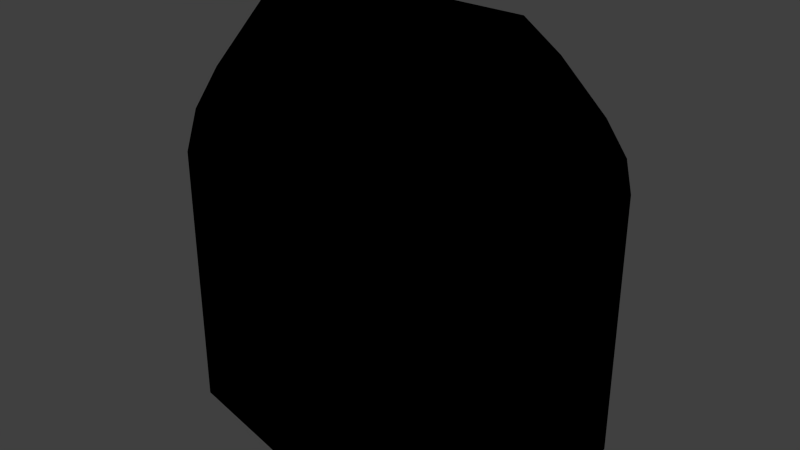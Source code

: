 # Source: food_baking_flour.blend  (saved by Blender 2.81.16; exported with 4.5.12 LTS)
import bpy
from mathutils import Matrix  # noqa: F401  (used for matrix-valued properties, if any)

bpy.ops.wm.read_factory_settings(use_empty=True)
scene = bpy.context.scene
scene.name = 'Scene'

# ---- collections
col_collection_1 = bpy.data.collections.new('Collection 1'); scene.collection.children.link(col_collection_1)

# ---- images (referenced by path relative to the original .blend; pixels are not part of the script)
import os
ASSET_DIR = os.environ.get("B2B_ASSET_DIR", "")  # directory of the original .blend (textures are referenced by path, not embedded)
HERE = os.path.dirname(os.path.abspath(__file__))  # packed textures are extracted next to this script under _unpacked/

def load_image(name, relpath, width, height, colorspace="sRGB"):
    """Load a texture the original file referenced (path relative to the .blend, or extracted next to this script)."""
    p = next((c for c in (os.path.join(HERE, relpath), os.path.join(ASSET_DIR, relpath)) if relpath and os.path.exists(c)), "")
    if p:
        img = bpy.data.images.load(p, check_existing=True)
        img.name = name
    else:  # same state as the original file: an image datablock whose file is absent (Cycles renders it pink)
        img = bpy.data.images.new(name, width, height)
        img.source = "FILE"
        img.filepath = "//" + (relpath or name)
    img.colorspace_settings.name = colorspace
    return img
img_food_baking_flour_png = load_image('food_baking_flour.png', 'Materials/food_baking_flour.png', 1024, 1024, 'sRGB')

# ---- materials (node trees are filled in below, after node groups)
mat_food_baking_flour = bpy.data.materials.new('food_baking_flour')
mat_food_baking_flour.alpha_threshold = 0.0
mat_food_baking_flour.use_transparent_shadow = False
mat_food_baking_flour.roughness = 0.5
mat_food_baking_flour.line_color = (0.0, 0.0, 0.0, 1.0)

# ---- material node trees
mat_food_baking_flour.use_nodes = True; mat_food_baking_flour.node_tree.nodes.clear()
_N = mat_food_baking_flour.node_tree.nodes; _L = mat_food_baking_flour.node_tree.links
n0 = _N.new('ShaderNodeOutputMaterial'); n0.name = 'Material Output'; n0.location = (300, 300)
n1 = _N.new('ShaderNodeTexImage'); n1.name = 'Image Texture'; n1.location = (-23, 375)
n1.image = img_food_baking_flour_png
n1.interpolation = 'Closest'
n0.is_active_output = True

# ---- world
world_world = bpy.data.worlds.new('World'); scene.world = world_world
world_world.color = (0.05088, 0.05088, 0.05088)
world_world.use_sun_shadow = False
world_world.sun_shadow_jitter_overblur = 0.0
world_world.cycles.sampling_method = 'MANUAL'
world_world.cycles.sample_map_resolution = 256

# ---- meshes
me_cube = bpy.data.meshes.new('Cube')
me_cube.from_pydata([(0.0762, 0.0381, -0.1143), (0.0762, -0.0381, -0.1143), (-0.0762, -0.0381, -0.1143), (-0.0762, 0.0381, -0.1143), (0.05149, -7.243e-09, 0.06999), (-0.05149, -5.675e-09, 0.06999), (0.0762, 0.0381, 0.0), (0.0762, -0.0381, 0.0), (-0.0762, -0.0381, 0.0), (-0.0762, 0.0381, 0.0), (0.07114, 0.02426, 0.03243), (0.07114, -0.02426, 0.03243), (-0.07114, -0.02426, 0.03243), (-0.07114, 0.02426, 0.03243), (0.06151, 0.007797, 0.05696), (0.06151, -0.007797, 0.05696), (-0.06151, -0.007797, 0.05696), (-0.06151, 0.007797, 0.05696), (0.0762, 0.03213, 0.01622), (0.0762, -0.03213, 0.01622), (-0.0762, -0.03213, 0.01622), (-0.0762, 0.03213, 0.01622), (1.49e-08, 0.05411, -0.1143), (0.0, -0.05411, -0.1143), (1.49e-08, 0.05411, 0.0), (-2.235e-08, -0.05411, 0.0), (6.462e-09, 0.03446, 0.03243), (-2.832e-08, -0.03446, 0.03243), (4.103e-09, 0.01389, 0.05696), (-2.597e-08, -0.01389, 0.05696), (-2.235e-08, -0.04563, 0.01622), (1.49e-08, 0.04563, 0.01622), (-7.451e-09, -8.214e-09, 0.06999)], [], [(22, 23, 2, 3), (29, 32, 5, 16), (24, 22, 3, 9), (31, 24, 9, 21), (2, 8, 9, 3), (23, 25, 8, 2), (0, 6, 7, 1), (28, 26, 13, 17), (20, 12, 13, 21), (30, 27, 12, 20), (18, 10, 11, 19), (14, 4, 15), (12, 16, 17, 13), (27, 29, 16, 12), (10, 14, 15, 11), (6, 18, 19, 7), (25, 30, 20, 8), (8, 20, 21, 9), (26, 31, 21, 13), (16, 5, 17), (32, 28, 17, 5), (4, 14, 28, 32), (10, 18, 31, 26), (7, 19, 30, 25), (11, 15, 29, 27), (19, 11, 27, 30), (14, 10, 26, 28), (1, 7, 25, 23), (18, 6, 24, 31), (6, 0, 22, 24), (15, 4, 32, 29), (0, 1, 23, 22)])
_uv = me_cube.uv_layers.new(name='UVMap')
_uv.uv.foreach_set('vector', [0.9279, 0.931, 0.9279, 0.5775, 0.972, 0.5775, 0.972, 0.931, 0.294, 0.8481, 0.294, 0.971, 0.4349, 0.971, 0.4349, 0.8481, 0.6884, 0.4775, 0.6884, 0.009251, 0.5352, 0.009251, 0.5352, 0.4775, 0.6884, 0.544, 0.6884, 0.4775, 0.5352, 0.4775, 0.5352, 0.544, 0.4349, 0.009251, 0.4349, 0.4775, 0.5352, 0.4775, 0.5352, 0.009251, 0.294, 0.009251, 0.294, 0.4775, 0.4349, 0.4775, 0.4349, 0.009251, 0.01968, 0.009251, 0.01968, 0.4775, 0.1532, 0.4775, 0.1532, 0.009251, 0.6884, 0.8481, 0.6884, 0.6123, 0.5352, 0.6123, 0.5352, 0.8481, 0.4349, 0.544, 0.4349, 0.6123, 0.5352, 0.6123, 0.5352, 0.544, 0.294, 0.544, 0.294, 0.6123, 0.4349, 0.6123, 0.4349, 0.544, 0.01968, 0.544, 0.01968, 0.6123, 0.1532, 0.6123, 0.1532, 0.544, 0.01968, 0.8481, 0.1532, 0.971, 0.1532, 0.8481, 0.4349, 0.6123, 0.4349, 0.8481, 0.5352, 0.8481, 0.5352, 0.6123, 0.294, 0.6123, 0.294, 0.8481, 0.4349, 0.8481, 0.4349, 0.6123, 0.01968, 0.6123, 0.01968, 0.8481, 0.1532, 0.8481, 0.1532, 0.6123, 0.01968, 0.4775, 0.01968, 0.544, 0.1532, 0.544, 0.1532, 0.4775, 0.294, 0.4775, 0.294, 0.544, 0.4349, 0.544, 0.4349, 0.4775, 0.4349, 0.4775, 0.4349, 0.544, 0.5352, 0.544, 0.5352, 0.4775, 0.6884, 0.6123, 0.6884, 0.544, 0.5352, 0.544, 0.5352, 0.6123, 0.4349, 0.8481, 0.5352, 0.971, 0.5352, 0.8481, 0.6884, 0.971, 0.6884, 0.8481, 0.5352, 0.8481, 0.5352, 0.971, 0.8415, 0.971, 0.8415, 0.8481, 0.6884, 0.8481, 0.6884, 0.971, 0.8415, 0.6123, 0.8415, 0.544, 0.6884, 0.544, 0.6884, 0.6123, 0.1532, 0.4775, 0.1532, 0.544, 0.294, 0.544, 0.294, 0.4775, 0.1532, 0.6123, 0.1532, 0.8481, 0.294, 0.8481, 0.294, 0.6123, 0.1532, 0.544, 0.1532, 0.6123, 0.294, 0.6123, 0.294, 0.544, 0.8415, 0.8481, 0.8415, 0.6123, 0.6884, 0.6123, 0.6884, 0.8481, 0.1532, 0.009251, 0.1532, 0.4775, 0.294, 0.4775, 0.294, 0.009251, 0.8415, 0.544, 0.8415, 0.4775, 0.6884, 0.4775, 0.6884, 0.544, 0.8415, 0.4775, 0.8415, 0.009251, 0.6884, 0.009251, 0.6884, 0.4775, 0.1532, 0.8481, 0.1532, 0.971, 0.294, 0.971, 0.294, 0.8481, 0.8837, 0.931, 0.8837, 0.5775, 0.9279, 0.5775, 0.9279, 0.931])
me_cube.materials.append(mat_food_baking_flour)
me_cube.use_remesh_preserve_volume = False
me_cube.use_remesh_preserve_attributes = False
me_cube.use_mirror_vertex_groups = False
me_cube.update()

# ---- objects
ob_food_baking_flour = bpy.data.objects.new('food_baking_flour', me_cube)

# ---- transforms, parenting, visibility, modifiers, constraints
ob_food_baking_flour.location = (0.0, 0.0, 0.0)
ob_food_baking_flour.lock_rotations_4d = False
ob_food_baking_flour.empty_display_type = 'ARROWS'
ob_food_baking_flour.lineart.crease_threshold = 0.0

# ---- collection membership
col_collection_1.objects.link(ob_food_baking_flour)

# ---- scene / render settings (as saved in the file)
scene.frame_start = 1; scene.frame_end = 250; scene.frame_set(1)
scene.render.engine = 'BLENDER_EEVEE_NEXT'
scene.render.resolution_percentage = 50
scene.render.dither_intensity = 0.0
scene.cycles.use_denoising = False
scene.cycles.samples = 10
scene.cycles.sampling_pattern = 'TABULATED_SOBOL'
scene.cycles.light_sampling_threshold = 0.0
scene.cycles.use_adaptive_sampling = False
scene.cycles.use_light_tree = False
scene.cycles.blur_glossy = 0.0
scene.cycles.pixel_filter_type = 'GAUSSIAN'
scene.cycles.sample_clamp_indirect = 0.0
scene.view_settings.view_transform = 'Standard'
bpy.context.view_layer.update()

# ---- added for rendering (the .blend has no active camera and no usable light): camera, sun
cam_auto = bpy.data.cameras.new('AutoCamera')
cam_auto.lens = 50.0
cam_auto.sensor_width = 36.0
cam_auto.clip_end = 1000.0
ob_auto_camera = bpy.data.objects.new('AutoCamera', cam_auto)
scene.collection.objects.link(ob_auto_camera)
ob_auto_camera.location = (0.242861, -0.291433, 0.172136)
ob_auto_camera.rotation_euler = (1.09748, -7.21219e-08, 0.694738)
scene.camera = ob_auto_camera
light_auto_sun = bpy.data.lights.new('AutoSun', 'SUN')
light_auto_sun.energy = 3.0
light_auto_sun.angle = 0.0523599
ob_auto_sun = bpy.data.objects.new('AutoSun', light_auto_sun)
scene.collection.objects.link(ob_auto_sun)
ob_auto_sun.rotation_euler = (0.872665, 0.174533, 0.523599)
bpy.context.view_layer.update()
